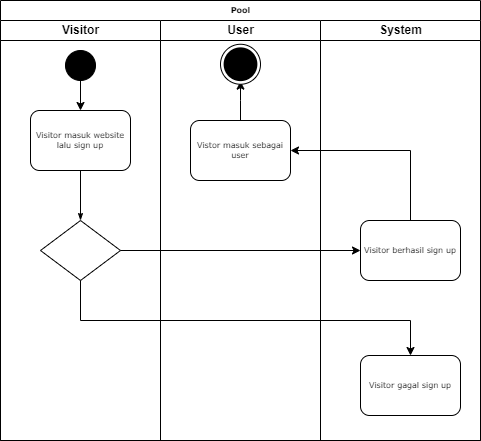

The diagram above was exported from draw.io. Its source (the exported page's mxGraphModel, read from the mxfile embedded in the PNG):
<mxGraphModel dx="1020" dy="531" grid="1" gridSize="10" guides="1" tooltips="1" connect="1" arrows="1" fold="1" page="1" pageScale="1" pageWidth="1100" pageHeight="850" background="none" math="0" shadow="0">
  <root>
    <mxCell id="0" />
    <mxCell id="1" parent="0" />
    <mxCell id="77e6c97f196da883-1" value="Pool" style="swimlane;html=1;childLayout=stackLayout;startSize=20;rounded=0;shadow=0;labelBackgroundColor=none;strokeWidth=1;fontFamily=Verdana;fontSize=8;align=center;" parent="1" vertex="1">
      <mxGeometry x="70" y="40" width="480" height="440" as="geometry" />
    </mxCell>
    <mxCell id="77e6c97f196da883-40" style="edgeStyle=orthogonalEdgeStyle;rounded=1;html=1;labelBackgroundColor=none;startArrow=none;startFill=0;startSize=5;endArrow=classicThin;endFill=1;endSize=5;jettySize=auto;orthogonalLoop=1;strokeWidth=1;fontFamily=Verdana;fontSize=8" parent="77e6c97f196da883-1" edge="1">
      <mxGeometry relative="1" as="geometry">
        <mxPoint x="770" y="690" as="sourcePoint" />
      </mxGeometry>
    </mxCell>
    <mxCell id="77e6c97f196da883-2" value="Visitor" style="swimlane;html=1;startSize=20;" parent="77e6c97f196da883-1" vertex="1">
      <mxGeometry y="20" width="160" height="420" as="geometry" />
    </mxCell>
    <mxCell id="77e6c97f196da883-8" value="Visitor masuk website lalu sign up" style="rounded=1;whiteSpace=wrap;html=1;shadow=0;labelBackgroundColor=none;strokeWidth=1;fontFamily=Verdana;fontSize=8;align=center;" parent="77e6c97f196da883-2" vertex="1">
      <mxGeometry x="30" y="90" width="100" height="60" as="geometry" />
    </mxCell>
    <mxCell id="pjWO5DiHwj3GWm5HU6hl-6" value="" style="edgeStyle=orthogonalEdgeStyle;rounded=0;orthogonalLoop=1;jettySize=auto;html=1;" parent="77e6c97f196da883-2" source="pjWO5DiHwj3GWm5HU6hl-2" target="77e6c97f196da883-8" edge="1">
      <mxGeometry relative="1" as="geometry" />
    </mxCell>
    <mxCell id="pjWO5DiHwj3GWm5HU6hl-2" value="" style="ellipse;whiteSpace=wrap;html=1;aspect=fixed;fillColor=#000000;strokeColor=default;" parent="77e6c97f196da883-2" vertex="1">
      <mxGeometry x="65" y="30" width="30" height="30" as="geometry" />
    </mxCell>
    <mxCell id="77e6c97f196da883-13" value="" style="rhombus;whiteSpace=wrap;html=1;rounded=0;shadow=0;labelBackgroundColor=none;strokeWidth=1;fontFamily=Verdana;fontSize=8;align=center;" parent="77e6c97f196da883-2" vertex="1">
      <mxGeometry x="40" y="200" width="80" height="60" as="geometry" />
    </mxCell>
    <mxCell id="77e6c97f196da883-29" style="edgeStyle=orthogonalEdgeStyle;rounded=1;html=1;labelBackgroundColor=none;startArrow=none;startFill=0;startSize=5;endArrow=classicThin;endFill=1;endSize=5;jettySize=auto;orthogonalLoop=1;strokeWidth=1;fontFamily=Verdana;fontSize=8;" parent="77e6c97f196da883-2" source="77e6c97f196da883-8" target="77e6c97f196da883-13" edge="1">
      <mxGeometry relative="1" as="geometry">
        <mxPoint x="80" y="130" as="sourcePoint" />
      </mxGeometry>
    </mxCell>
    <mxCell id="77e6c97f196da883-3" value="User" style="swimlane;html=1;startSize=20;" parent="77e6c97f196da883-1" vertex="1">
      <mxGeometry x="160" y="20" width="160" height="420" as="geometry" />
    </mxCell>
    <mxCell id="pjWO5DiHwj3GWm5HU6hl-10" value="" style="edgeStyle=orthogonalEdgeStyle;rounded=0;orthogonalLoop=1;jettySize=auto;html=1;" parent="77e6c97f196da883-3" source="77e6c97f196da883-10" target="pjWO5DiHwj3GWm5HU6hl-9" edge="1">
      <mxGeometry relative="1" as="geometry" />
    </mxCell>
    <mxCell id="77e6c97f196da883-10" value="Vistor masuk sebagai user" style="rounded=1;whiteSpace=wrap;html=1;shadow=0;labelBackgroundColor=none;strokeWidth=1;fontFamily=Verdana;fontSize=8;align=center;" parent="77e6c97f196da883-3" vertex="1">
      <mxGeometry x="30" y="100" width="100" height="60" as="geometry" />
    </mxCell>
    <mxCell id="pjWO5DiHwj3GWm5HU6hl-8" value="" style="ellipse;whiteSpace=wrap;html=1;aspect=fixed;strokeColor=default;fillColor=#FFFFFF;perimeterSpacing=7;strokeWidth=1;" parent="77e6c97f196da883-3" vertex="1">
      <mxGeometry x="59.99999999999999" y="23.759999999999998" width="40" height="40" as="geometry" />
    </mxCell>
    <mxCell id="pjWO5DiHwj3GWm5HU6hl-9" value="" style="ellipse;whiteSpace=wrap;html=1;aspect=fixed;strokeColor=none;fillColor=#000000;" parent="77e6c97f196da883-3" vertex="1">
      <mxGeometry x="63.13" y="26.88" width="33.75" height="33.75" as="geometry" />
    </mxCell>
    <mxCell id="77e6c97f196da883-4" value="System" style="swimlane;html=1;startSize=20;" parent="77e6c97f196da883-1" vertex="1">
      <mxGeometry x="320" y="20" width="160" height="420" as="geometry" />
    </mxCell>
    <mxCell id="77e6c97f196da883-11" value="Visitor berhasil sign up" style="rounded=1;whiteSpace=wrap;html=1;shadow=0;labelBackgroundColor=none;strokeWidth=1;fontFamily=Verdana;fontSize=8;align=center;" parent="77e6c97f196da883-4" vertex="1">
      <mxGeometry x="40" y="200" width="100" height="60" as="geometry" />
    </mxCell>
    <mxCell id="77e6c97f196da883-9" value="Visitor gagal sign up" style="rounded=1;whiteSpace=wrap;html=1;shadow=0;labelBackgroundColor=none;strokeWidth=1;fontFamily=Verdana;fontSize=8;align=center;" parent="77e6c97f196da883-4" vertex="1">
      <mxGeometry x="40" y="335" width="100" height="60" as="geometry" />
    </mxCell>
    <mxCell id="pjWO5DiHwj3GWm5HU6hl-5" style="edgeStyle=orthogonalEdgeStyle;rounded=0;orthogonalLoop=1;jettySize=auto;html=1;" parent="77e6c97f196da883-1" source="77e6c97f196da883-13" target="77e6c97f196da883-11" edge="1">
      <mxGeometry relative="1" as="geometry" />
    </mxCell>
    <mxCell id="pjWO5DiHwj3GWm5HU6hl-7" style="edgeStyle=orthogonalEdgeStyle;rounded=0;orthogonalLoop=1;jettySize=auto;html=1;exitX=0.5;exitY=0;exitDx=0;exitDy=0;" parent="77e6c97f196da883-1" source="77e6c97f196da883-11" target="77e6c97f196da883-10" edge="1">
      <mxGeometry relative="1" as="geometry">
        <mxPoint x="300" y="134" as="targetPoint" />
        <mxPoint x="410" y="280" as="sourcePoint" />
        <Array as="points">
          <mxPoint x="410" y="150" />
        </Array>
      </mxGeometry>
    </mxCell>
    <mxCell id="pjWO5DiHwj3GWm5HU6hl-4" value="" style="edgeStyle=orthogonalEdgeStyle;rounded=0;orthogonalLoop=1;jettySize=auto;html=1;" parent="77e6c97f196da883-1" source="77e6c97f196da883-13" target="77e6c97f196da883-9" edge="1">
      <mxGeometry relative="1" as="geometry">
        <Array as="points">
          <mxPoint x="80" y="320" />
          <mxPoint x="410" y="320" />
        </Array>
      </mxGeometry>
    </mxCell>
  </root>
</mxGraphModel>